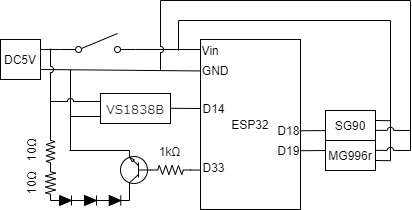

The diagram above was exported from draw.io. Its source (the exported page's mxGraphModel, read from the mxfile embedded in the PNG):
<mxGraphModel dx="813" dy="435" grid="1" gridSize="10" guides="1" tooltips="1" connect="1" arrows="1" fold="1" page="1" pageScale="1" pageWidth="827" pageHeight="1169" math="0" shadow="0">
  <root>
    <mxCell id="0" />
    <mxCell id="1" parent="0" />
    <object label="&lt;p style=&quot;line-height: 120%&quot;&gt;ESP32&lt;/p&gt;" id="eSXgc1ZhbQdgsZshQ-tm-4">
      <mxCell style="rounded=0;whiteSpace=wrap;html=1;rotation=0;align=center;" parent="1" vertex="1">
        <mxGeometry x="320" y="239" width="100" height="170" as="geometry" />
      </mxCell>
    </object>
    <mxCell id="eSXgc1ZhbQdgsZshQ-tm-15" style="rounded=0;orthogonalLoop=1;jettySize=auto;html=1;exitX=0;exitY=0.84;exitDx=0;exitDy=0;exitPerimeter=0;entryX=1;entryY=0.25;entryDx=0;entryDy=0;endArrow=none;endFill=0;" parent="1" target="eSXgc1ZhbQdgsZshQ-tm-13" edge="1">
      <mxGeometry relative="1" as="geometry">
        <mxPoint x="140" y="245.79999999999995" as="sourcePoint" />
      </mxGeometry>
    </mxCell>
    <mxCell id="eSXgc1ZhbQdgsZshQ-tm-12" value="" style="pointerEvents=1;verticalLabelPosition=bottom;shadow=0;dashed=0;align=center;html=1;verticalAlign=top;shape=mxgraph.electrical.electro-mechanical.simple_switch;" parent="1" vertex="1">
      <mxGeometry x="180" y="233" width="75" height="19" as="geometry" />
    </mxCell>
    <mxCell id="eSXgc1ZhbQdgsZshQ-tm-13" value="DC5V" style="rounded=0;whiteSpace=wrap;html=1;" parent="1" vertex="1">
      <mxGeometry x="120" y="239" width="40" height="40" as="geometry" />
    </mxCell>
    <mxCell id="eSXgc1ZhbQdgsZshQ-tm-16" style="edgeStyle=orthogonalEdgeStyle;rounded=0;orthogonalLoop=1;jettySize=auto;html=1;exitX=0.5;exitY=1;exitDx=0;exitDy=0;" parent="1" source="eSXgc1ZhbQdgsZshQ-tm-13" target="eSXgc1ZhbQdgsZshQ-tm-13" edge="1">
      <mxGeometry relative="1" as="geometry" />
    </mxCell>
    <mxCell id="eSXgc1ZhbQdgsZshQ-tm-17" style="edgeStyle=none;rounded=0;orthogonalLoop=1;jettySize=auto;html=1;exitX=0.75;exitY=1;exitDx=0;exitDy=0;entryX=0.5;entryY=1;entryDx=0;entryDy=0;endArrow=none;endFill=0;" parent="1" source="eSXgc1ZhbQdgsZshQ-tm-13" target="eSXgc1ZhbQdgsZshQ-tm-13" edge="1">
      <mxGeometry relative="1" as="geometry" />
    </mxCell>
    <mxCell id="eSXgc1ZhbQdgsZshQ-tm-21" value="&amp;nbsp;Vin" style="text;html=1;strokeColor=none;fillColor=none;align=center;verticalAlign=middle;whiteSpace=wrap;rounded=0;" parent="1" vertex="1">
      <mxGeometry x="320" y="240" width="17" height="20" as="geometry" />
    </mxCell>
    <mxCell id="eSXgc1ZhbQdgsZshQ-tm-26" value="&amp;nbsp;GND" style="text;html=1;strokeColor=none;fillColor=none;align=center;verticalAlign=middle;whiteSpace=wrap;rounded=0;" parent="1" vertex="1">
      <mxGeometry x="320" y="260" width="27" height="19" as="geometry" />
    </mxCell>
    <mxCell id="eSXgc1ZhbQdgsZshQ-tm-36" value="" style="endArrow=none;html=1;strokeWidth=1;fontSize=16;exitX=1;exitY=0.75;exitDx=0;exitDy=0;entryX=0;entryY=0.185;entryDx=0;entryDy=0;entryPerimeter=0;" parent="1" source="eSXgc1ZhbQdgsZshQ-tm-13" target="eSXgc1ZhbQdgsZshQ-tm-4" edge="1">
      <mxGeometry width="100" relative="1" as="geometry">
        <mxPoint x="147.5" y="268.31" as="sourcePoint" />
        <mxPoint x="247.5" y="268.31" as="targetPoint" />
      </mxGeometry>
    </mxCell>
    <mxCell id="eSXgc1ZhbQdgsZshQ-tm-37" value="" style="endArrow=none;html=1;strokeWidth=1;fontSize=16;entryX=1;entryY=0.84;entryDx=0;entryDy=0;entryPerimeter=0;exitX=0;exitY=0.059;exitDx=0;exitDy=0;exitPerimeter=0;" parent="1" source="eSXgc1ZhbQdgsZshQ-tm-4" target="eSXgc1ZhbQdgsZshQ-tm-12" edge="1">
      <mxGeometry width="100" relative="1" as="geometry">
        <mxPoint x="240" y="189" as="sourcePoint" />
        <mxPoint x="240" y="239" as="targetPoint" />
      </mxGeometry>
    </mxCell>
    <mxCell id="eSXgc1ZhbQdgsZshQ-tm-39" value="" style="endArrow=none;html=1;strokeWidth=1;fontSize=16;exitX=1;exitY=0.25;exitDx=0;exitDy=0;entryX=0;entryY=0.84;entryDx=0;entryDy=0;entryPerimeter=0;" parent="1" source="eSXgc1ZhbQdgsZshQ-tm-13" target="eSXgc1ZhbQdgsZshQ-tm-12" edge="1">
      <mxGeometry width="100" relative="1" as="geometry">
        <mxPoint x="140" y="229.31" as="sourcePoint" />
        <mxPoint x="240" y="229.31" as="targetPoint" />
      </mxGeometry>
    </mxCell>
    <mxCell id="eSXgc1ZhbQdgsZshQ-tm-40" value="" style="endArrow=none;html=1;strokeWidth=1;fontSize=16;exitX=0.993;exitY=0.537;exitDx=0;exitDy=0;exitPerimeter=0;" parent="1" source="eSXgc1ZhbQdgsZshQ-tm-4" edge="1">
      <mxGeometry width="100" relative="1" as="geometry">
        <mxPoint x="422" y="330" as="sourcePoint" />
        <mxPoint x="470" y="330" as="targetPoint" />
        <Array as="points">
          <mxPoint x="450" y="330" />
        </Array>
      </mxGeometry>
    </mxCell>
    <mxCell id="eSXgc1ZhbQdgsZshQ-tm-42" value="" style="endArrow=none;html=1;strokeWidth=1;fontSize=16;exitX=0.997;exitY=0.591;exitDx=0;exitDy=0;exitPerimeter=0;" parent="1" edge="1">
      <mxGeometry width="100" relative="1" as="geometry">
        <mxPoint x="420.00000000000006" y="350.2300000000001" as="sourcePoint" />
        <mxPoint x="470.3" y="349.76000000000016" as="targetPoint" />
      </mxGeometry>
    </mxCell>
    <mxCell id="eSXgc1ZhbQdgsZshQ-tm-44" value="D19&amp;nbsp;" style="text;html=1;strokeColor=none;fillColor=none;align=center;verticalAlign=middle;whiteSpace=wrap;rounded=0;" parent="1" vertex="1">
      <mxGeometry x="400" y="343" width="20" height="14" as="geometry" />
    </mxCell>
    <mxCell id="eSXgc1ZhbQdgsZshQ-tm-45" value="SG90&lt;span style=&quot;color: rgba(0 , 0 , 0 , 0) ; font-family: monospace ; font-size: 0px&quot;&gt;%3CmxGraphModel%3E%3Croot%3E%3CmxCell%20id%3D%220%22%2F%3E%3CmxCell%20id%3D%221%22%20parent%3D%220%22%2F%3E%3CmxCell%20id%3D%222%22%20value%3D%22DC5V%22%20style%3D%22rounded%3D0%3BwhiteSpace%3Dwrap%3Bhtml%3D1%3B%22%20vertex%3D%221%22%20parent%3D%221%22%3E%3CmxGeometry%20x%3D%2290%22%20y%3D%22239%22%20width%3D%2250%22%20height%3D%2230%22%20as%3D%22geometry%22%2F%3E%3C%2FmxCell%3E%3C%2Froot%3E%3C%2FmxGraphModel%3E&lt;/span&gt;" style="rounded=0;whiteSpace=wrap;html=1;" parent="1" vertex="1">
      <mxGeometry x="445" y="310" width="50" height="30" as="geometry" />
    </mxCell>
    <mxCell id="eSXgc1ZhbQdgsZshQ-tm-46" value="MG996r" style="rounded=0;whiteSpace=wrap;html=1;" parent="1" vertex="1">
      <mxGeometry x="445" y="340" width="50" height="30" as="geometry" />
    </mxCell>
    <mxCell id="eSXgc1ZhbQdgsZshQ-tm-48" value="" style="endArrow=none;html=1;strokeWidth=1;fontSize=16;" parent="1" edge="1">
      <mxGeometry width="100" relative="1" as="geometry">
        <mxPoint x="298" y="250" as="sourcePoint" />
        <mxPoint x="298" y="220" as="targetPoint" />
      </mxGeometry>
    </mxCell>
    <mxCell id="eSXgc1ZhbQdgsZshQ-tm-49" value="" style="endArrow=none;html=1;strokeWidth=1;fontSize=16;" parent="1" edge="1">
      <mxGeometry width="100" relative="1" as="geometry">
        <mxPoint x="298" y="220" as="sourcePoint" />
        <mxPoint x="510" y="220" as="targetPoint" />
      </mxGeometry>
    </mxCell>
    <mxCell id="eSXgc1ZhbQdgsZshQ-tm-51" value="" style="endArrow=none;html=1;strokeWidth=1;fontSize=16;" parent="1" edge="1">
      <mxGeometry width="100" relative="1" as="geometry">
        <mxPoint x="510" y="220" as="sourcePoint" />
        <mxPoint x="510" y="360" as="targetPoint" />
      </mxGeometry>
    </mxCell>
    <mxCell id="eSXgc1ZhbQdgsZshQ-tm-52" value="" style="endArrow=none;html=1;strokeWidth=1;fontSize=16;jumpStyle=arc;" parent="1" edge="1">
      <mxGeometry width="100" relative="1" as="geometry">
        <mxPoint x="280" y="200" as="sourcePoint" />
        <mxPoint x="280" y="270" as="targetPoint" />
      </mxGeometry>
    </mxCell>
    <mxCell id="eSXgc1ZhbQdgsZshQ-tm-54" value="" style="endArrow=none;html=1;strokeWidth=1;fontSize=16;" parent="1" edge="1">
      <mxGeometry width="100" relative="1" as="geometry">
        <mxPoint x="280" y="200" as="sourcePoint" />
        <mxPoint x="530" y="200" as="targetPoint" />
      </mxGeometry>
    </mxCell>
    <mxCell id="eSXgc1ZhbQdgsZshQ-tm-55" value="" style="endArrow=none;html=1;strokeWidth=1;fontSize=16;" parent="1" edge="1">
      <mxGeometry width="100" relative="1" as="geometry">
        <mxPoint x="530" y="200" as="sourcePoint" />
        <mxPoint x="530" y="350" as="targetPoint" />
      </mxGeometry>
    </mxCell>
    <mxCell id="eSXgc1ZhbQdgsZshQ-tm-57" value="D18&amp;nbsp;" style="text;html=1;strokeColor=none;fillColor=none;align=center;verticalAlign=middle;whiteSpace=wrap;rounded=0;" parent="1" vertex="1">
      <mxGeometry x="400" y="323" width="20" height="14" as="geometry" />
    </mxCell>
    <mxCell id="eSXgc1ZhbQdgsZshQ-tm-59" value="" style="endArrow=none;html=1;strokeWidth=1;fontSize=16;" parent="1" edge="1">
      <mxGeometry width="100" relative="1" as="geometry">
        <mxPoint x="495" y="360" as="sourcePoint" />
        <mxPoint x="510" y="360.2" as="targetPoint" />
      </mxGeometry>
    </mxCell>
    <mxCell id="eSXgc1ZhbQdgsZshQ-tm-60" value="" style="endArrow=none;html=1;strokeWidth=1;fontSize=16;" parent="1" edge="1">
      <mxGeometry width="100" relative="1" as="geometry">
        <mxPoint x="495" y="320" as="sourcePoint" />
        <mxPoint x="510" y="320.2" as="targetPoint" />
      </mxGeometry>
    </mxCell>
    <mxCell id="eSXgc1ZhbQdgsZshQ-tm-63" value="" style="endArrow=none;html=1;strokeWidth=1;fontSize=16;jumpStyle=arc;" parent="1" edge="1">
      <mxGeometry width="100" relative="1" as="geometry">
        <mxPoint x="495" y="349.83" as="sourcePoint" />
        <mxPoint x="530" y="350" as="targetPoint" />
      </mxGeometry>
    </mxCell>
    <mxCell id="eSXgc1ZhbQdgsZshQ-tm-64" value="" style="endArrow=none;html=1;strokeWidth=1;fontSize=16;jumpStyle=arc;" parent="1" edge="1">
      <mxGeometry width="100" relative="1" as="geometry">
        <mxPoint x="495" y="329.83" as="sourcePoint" />
        <mxPoint x="530" y="330" as="targetPoint" />
      </mxGeometry>
    </mxCell>
    <mxCell id="eSXgc1ZhbQdgsZshQ-tm-66" value="&lt;span style=&quot;color: rgb(51 , 51 , 51) ; font-family: &amp;#34;hiragino kaku gothic pro w3&amp;#34; , &amp;#34;hiragino kaku gothic pron&amp;#34; , &amp;#34;meiryo&amp;#34; , sans-serif ; font-size: small ; background-color: rgb(255 , 255 , 255)&quot;&gt;VS1838B&lt;/span&gt;" style="rounded=0;whiteSpace=wrap;html=1;fontSize=16;" parent="1" vertex="1">
      <mxGeometry x="220" y="293" width="70" height="30" as="geometry" />
    </mxCell>
    <mxCell id="eSXgc1ZhbQdgsZshQ-tm-68" value="" style="endArrow=none;html=1;strokeWidth=1;fontSize=16;" parent="1" edge="1">
      <mxGeometry width="100" relative="1" as="geometry">
        <mxPoint x="290" y="307.8" as="sourcePoint" />
        <mxPoint x="320" y="308" as="targetPoint" />
      </mxGeometry>
    </mxCell>
    <mxCell id="eSXgc1ZhbQdgsZshQ-tm-69" value="D14" style="text;html=1;strokeColor=none;fillColor=none;align=center;verticalAlign=middle;whiteSpace=wrap;rounded=0;" parent="1" vertex="1">
      <mxGeometry x="320" y="301" width="26.5" height="14" as="geometry" />
    </mxCell>
    <mxCell id="eSXgc1ZhbQdgsZshQ-tm-72" value="" style="pointerEvents=1;fillColor=strokeColor;verticalLabelPosition=bottom;shadow=0;dashed=0;align=center;html=1;verticalAlign=top;shape=mxgraph.electrical.diodes.diode;fontSize=16;" parent="1" vertex="1">
      <mxGeometry x="170" y="395" width="30" height="10" as="geometry" />
    </mxCell>
    <mxCell id="eSXgc1ZhbQdgsZshQ-tm-73" value="" style="pointerEvents=1;fillColor=strokeColor;verticalLabelPosition=bottom;shadow=0;dashed=0;align=center;html=1;verticalAlign=top;shape=mxgraph.electrical.diodes.diode;fontSize=16;" parent="1" vertex="1">
      <mxGeometry x="195" y="395" width="30" height="10" as="geometry" />
    </mxCell>
    <mxCell id="eSXgc1ZhbQdgsZshQ-tm-74" value="" style="pointerEvents=1;fillColor=strokeColor;verticalLabelPosition=bottom;shadow=0;dashed=0;align=center;html=1;verticalAlign=top;shape=mxgraph.electrical.diodes.diode;fontSize=16;" parent="1" vertex="1">
      <mxGeometry x="220" y="395" width="29" height="10" as="geometry" />
    </mxCell>
    <mxCell id="eSXgc1ZhbQdgsZshQ-tm-76" value="" style="pointerEvents=1;verticalLabelPosition=bottom;shadow=0;dashed=0;align=center;html=1;verticalAlign=top;shape=mxgraph.electrical.resistors.resistor_2;fontSize=16;rotation=90;" parent="1" vertex="1">
      <mxGeometry x="152.5" y="346.5" width="35" height="9" as="geometry" />
    </mxCell>
    <mxCell id="eSXgc1ZhbQdgsZshQ-tm-77" value="" style="endArrow=none;html=1;strokeWidth=1;fontSize=16;jumpStyle=arc;" parent="1" edge="1">
      <mxGeometry width="100" relative="1" as="geometry">
        <mxPoint x="170" y="248" as="sourcePoint" />
        <mxPoint x="170" y="340" as="targetPoint" />
      </mxGeometry>
    </mxCell>
    <mxCell id="eSXgc1ZhbQdgsZshQ-tm-78" value="" style="endArrow=none;html=1;strokeWidth=1;fontSize=16;" parent="1" edge="1">
      <mxGeometry width="100" relative="1" as="geometry">
        <mxPoint x="190" y="269.3" as="sourcePoint" />
        <mxPoint x="190" y="350" as="targetPoint" />
      </mxGeometry>
    </mxCell>
    <mxCell id="eSXgc1ZhbQdgsZshQ-tm-79" value="" style="endArrow=none;html=1;strokeWidth=1;fontSize=16;jumpStyle=arc;" parent="1" edge="1">
      <mxGeometry width="100" relative="1" as="geometry">
        <mxPoint x="170" y="301" as="sourcePoint" />
        <mxPoint x="220" y="301" as="targetPoint" />
      </mxGeometry>
    </mxCell>
    <mxCell id="eSXgc1ZhbQdgsZshQ-tm-80" value="" style="endArrow=none;html=1;strokeWidth=1;fontSize=16;" parent="1" edge="1">
      <mxGeometry width="100" relative="1" as="geometry">
        <mxPoint x="190" y="316" as="sourcePoint" />
        <mxPoint x="220" y="316" as="targetPoint" />
      </mxGeometry>
    </mxCell>
    <mxCell id="eSXgc1ZhbQdgsZshQ-tm-83" value="" style="pointerEvents=1;verticalLabelPosition=bottom;shadow=0;dashed=0;align=center;html=1;verticalAlign=top;shape=mxgraph.electrical.resistors.resistor_2;fontSize=16;rotation=90;" parent="1" vertex="1">
      <mxGeometry x="152.5" y="377.5" width="35" height="10" as="geometry" />
    </mxCell>
    <mxCell id="eSXgc1ZhbQdgsZshQ-tm-95" style="edgeStyle=none;rounded=0;jumpStyle=arc;orthogonalLoop=1;jettySize=auto;html=1;endArrow=none;endFill=0;fontSize=16;" parent="1" edge="1">
      <mxGeometry relative="1" as="geometry">
        <mxPoint x="249" y="400" as="targetPoint" />
        <mxPoint x="249" y="386" as="sourcePoint" />
      </mxGeometry>
    </mxCell>
    <mxCell id="eSXgc1ZhbQdgsZshQ-tm-96" style="edgeStyle=none;rounded=0;jumpStyle=arc;orthogonalLoop=1;jettySize=auto;html=1;endArrow=none;endFill=0;fontSize=16;" parent="1" edge="1">
      <mxGeometry relative="1" as="geometry">
        <mxPoint x="249" y="350" as="targetPoint" />
        <mxPoint x="249" y="353" as="sourcePoint" />
      </mxGeometry>
    </mxCell>
    <mxCell id="eSXgc1ZhbQdgsZshQ-tm-85" value="" style="verticalLabelPosition=bottom;shadow=0;dashed=0;align=center;html=1;verticalAlign=top;shape=mxgraph.electrical.transistors.npn_transistor_1;fontSize=16;rotation=-180;" parent="1" vertex="1">
      <mxGeometry x="240" y="343" width="30" height="53" as="geometry" />
    </mxCell>
    <mxCell id="eSXgc1ZhbQdgsZshQ-tm-88" style="edgeStyle=none;rounded=0;jumpStyle=arc;orthogonalLoop=1;jettySize=auto;html=1;exitX=0.7;exitY=1;exitDx=0;exitDy=0;exitPerimeter=0;endArrow=none;endFill=0;fontSize=16;" parent="1" source="eSXgc1ZhbQdgsZshQ-tm-85" target="eSXgc1ZhbQdgsZshQ-tm-85" edge="1">
      <mxGeometry relative="1" as="geometry" />
    </mxCell>
    <mxCell id="eSXgc1ZhbQdgsZshQ-tm-92" style="edgeStyle=none;rounded=0;jumpStyle=arc;orthogonalLoop=1;jettySize=auto;html=1;entryX=0;entryY=0.768;entryDx=0;entryDy=0;entryPerimeter=0;endArrow=none;endFill=0;fontSize=16;" parent="1" source="eSXgc1ZhbQdgsZshQ-tm-89" target="eSXgc1ZhbQdgsZshQ-tm-4" edge="1">
      <mxGeometry relative="1" as="geometry" />
    </mxCell>
    <mxCell id="eSXgc1ZhbQdgsZshQ-tm-89" value="" style="pointerEvents=1;verticalLabelPosition=bottom;shadow=0;dashed=0;align=center;html=1;verticalAlign=top;shape=mxgraph.electrical.resistors.resistor_2;fontSize=16;rotation=0;" parent="1" vertex="1">
      <mxGeometry x="270" y="365" width="40" height="9" as="geometry" />
    </mxCell>
    <mxCell id="eSXgc1ZhbQdgsZshQ-tm-93" value="D33" style="text;html=1;strokeColor=none;fillColor=none;align=center;verticalAlign=middle;whiteSpace=wrap;rounded=0;" parent="1" vertex="1">
      <mxGeometry x="320" y="359.5" width="26.5" height="14" as="geometry" />
    </mxCell>
    <mxCell id="eSXgc1ZhbQdgsZshQ-tm-97" value="" style="endArrow=none;html=1;strokeWidth=1;fontSize=16;" parent="1" edge="1">
      <mxGeometry width="100" relative="1" as="geometry">
        <mxPoint x="189" y="350" as="sourcePoint" />
        <mxPoint x="249" y="350" as="targetPoint" />
      </mxGeometry>
    </mxCell>
    <mxCell id="sTItcuNQZJtLQYEJZ25V-1" value="10Ω" style="text;html=1;strokeColor=none;fillColor=none;align=center;verticalAlign=middle;whiteSpace=wrap;rounded=0;rotation=-90;" vertex="1" parent="1">
      <mxGeometry x="130" y="339.5" width="40" height="20" as="geometry" />
    </mxCell>
    <mxCell id="sTItcuNQZJtLQYEJZ25V-2" value="10Ω" style="text;html=1;strokeColor=none;fillColor=none;align=center;verticalAlign=middle;whiteSpace=wrap;rounded=0;rotation=-90;" vertex="1" parent="1">
      <mxGeometry x="130" y="372.5" width="40" height="20" as="geometry" />
    </mxCell>
    <mxCell id="sTItcuNQZJtLQYEJZ25V-3" value="1kΩ" style="text;html=1;strokeColor=none;fillColor=none;align=center;verticalAlign=middle;whiteSpace=wrap;rounded=0;rotation=0;" vertex="1" parent="1">
      <mxGeometry x="269" y="341" width="41" height="20" as="geometry" />
    </mxCell>
  </root>
</mxGraphModel>